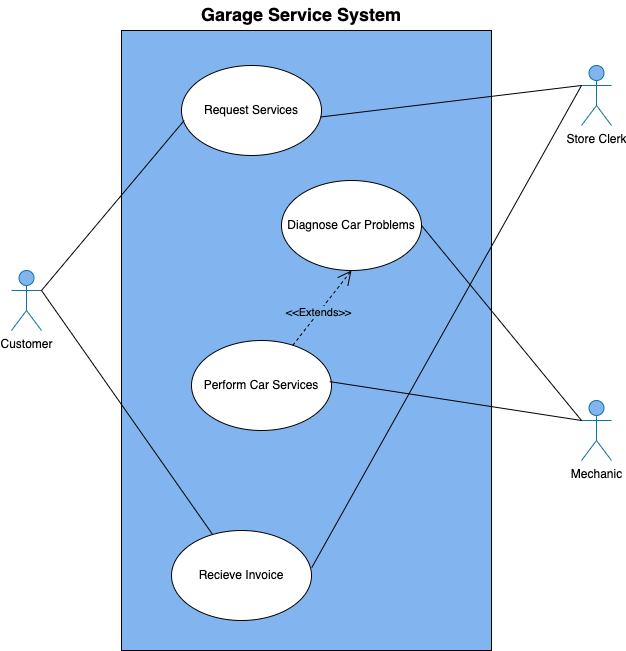

The diagram above was exported from draw.io. Its source (the exported page's mxGraphModel, read from the mxfile embedded in the PNG):
<mxGraphModel dx="1272" dy="712" grid="1" gridSize="10" guides="1" tooltips="1" connect="1" arrows="1" fold="1" page="1" pageScale="1" pageWidth="1400" pageHeight="850" math="0" shadow="0">
  <root>
    <mxCell id="0" />
    <mxCell id="1" parent="0" />
    <mxCell id="2zezhpM-UouO0I5K_s2Z-1" value="" style="rounded=0;whiteSpace=wrap;html=1;fillColor=#82B5F0;" parent="1" vertex="1">
      <mxGeometry x="520" y="70" width="370" height="620" as="geometry" />
    </mxCell>
    <mxCell id="2zezhpM-UouO0I5K_s2Z-2" value="Customer" style="shape=umlActor;verticalLabelPosition=bottom;verticalAlign=top;html=1;outlineConnect=0;fillColor=#82B5F0;strokeColor=#10739e;" parent="1" vertex="1">
      <mxGeometry x="410" y="310" width="30" height="60" as="geometry" />
    </mxCell>
    <mxCell id="2zezhpM-UouO0I5K_s2Z-4" value="Store Clerk" style="shape=umlActor;verticalLabelPosition=bottom;verticalAlign=top;html=1;outlineConnect=0;fillColor=#82B5F0;strokeColor=#10739e;" parent="1" vertex="1">
      <mxGeometry x="980" y="105" width="30" height="60" as="geometry" />
    </mxCell>
    <mxCell id="2zezhpM-UouO0I5K_s2Z-5" value="Mechanic" style="shape=umlActor;verticalLabelPosition=bottom;verticalAlign=top;html=1;outlineConnect=0;fillColor=#82B5F0;strokeColor=#10739e;" parent="1" vertex="1">
      <mxGeometry x="980" y="440" width="30" height="60" as="geometry" />
    </mxCell>
    <mxCell id="2zezhpM-UouO0I5K_s2Z-8" value="Request Services" style="ellipse;whiteSpace=wrap;html=1;" parent="1" vertex="1">
      <mxGeometry x="580" y="105" width="140" height="90" as="geometry" />
    </mxCell>
    <mxCell id="2zezhpM-UouO0I5K_s2Z-9" value="Diagnose Car Problems" style="ellipse;whiteSpace=wrap;html=1;" parent="1" vertex="1">
      <mxGeometry x="680" y="220" width="140" height="90" as="geometry" />
    </mxCell>
    <mxCell id="2zezhpM-UouO0I5K_s2Z-11" value="Perform Car Services" style="ellipse;whiteSpace=wrap;html=1;" parent="1" vertex="1">
      <mxGeometry x="590" y="380" width="140" height="90" as="geometry" />
    </mxCell>
    <mxCell id="2zezhpM-UouO0I5K_s2Z-14" value="" style="endArrow=none;html=1;rounded=0;entryX=0.019;entryY=0.611;entryDx=0;entryDy=0;exitX=1;exitY=0.3333333333333333;exitDx=0;exitDy=0;exitPerimeter=0;entryPerimeter=0;" parent="1" target="2zezhpM-UouO0I5K_s2Z-8" edge="1" source="2zezhpM-UouO0I5K_s2Z-2">
      <mxGeometry width="50" height="50" relative="1" as="geometry">
        <mxPoint x="190" y="370" as="sourcePoint" />
        <mxPoint x="330" y="310" as="targetPoint" />
      </mxGeometry>
    </mxCell>
    <mxCell id="2zezhpM-UouO0I5K_s2Z-15" value="" style="endArrow=none;html=1;rounded=0;entryX=0;entryY=0.3333333333333333;entryDx=0;entryDy=0;entryPerimeter=0;exitX=1;exitY=0.5;exitDx=0;exitDy=0;" parent="1" source="2zezhpM-UouO0I5K_s2Z-9" target="2zezhpM-UouO0I5K_s2Z-5" edge="1">
      <mxGeometry width="50" height="50" relative="1" as="geometry">
        <mxPoint x="620" y="280" as="sourcePoint" />
        <mxPoint x="670" y="230" as="targetPoint" />
      </mxGeometry>
    </mxCell>
    <mxCell id="2zezhpM-UouO0I5K_s2Z-17" value="" style="endArrow=none;html=1;rounded=0;entryX=0;entryY=0.3333333333333333;entryDx=0;entryDy=0;entryPerimeter=0;exitX=0.988;exitY=0.457;exitDx=0;exitDy=0;exitPerimeter=0;" parent="1" source="2zezhpM-UouO0I5K_s2Z-11" target="2zezhpM-UouO0I5K_s2Z-5" edge="1">
      <mxGeometry width="50" height="50" relative="1" as="geometry">
        <mxPoint x="580" y="325" as="sourcePoint" />
        <mxPoint x="695" y="270" as="targetPoint" />
      </mxGeometry>
    </mxCell>
    <mxCell id="Fo376WhiwgSBe0o3vTAO-2" value="Recieve Invoice" style="ellipse;whiteSpace=wrap;html=1;" vertex="1" parent="1">
      <mxGeometry x="570" y="570" width="140" height="90" as="geometry" />
    </mxCell>
    <mxCell id="Fo376WhiwgSBe0o3vTAO-10" value="" style="endArrow=none;html=1;rounded=0;exitX=1;exitY=0.3333333333333333;exitDx=0;exitDy=0;exitPerimeter=0;" edge="1" parent="1" source="2zezhpM-UouO0I5K_s2Z-2" target="Fo376WhiwgSBe0o3vTAO-2">
      <mxGeometry width="50" height="50" relative="1" as="geometry">
        <mxPoint x="250" y="400" as="sourcePoint" />
        <mxPoint x="300" y="350" as="targetPoint" />
      </mxGeometry>
    </mxCell>
    <mxCell id="Fo376WhiwgSBe0o3vTAO-15" value="" style="endArrow=none;html=1;rounded=0;entryX=0;entryY=0.3333333333333333;entryDx=0;entryDy=0;entryPerimeter=0;exitX=1.002;exitY=0.412;exitDx=0;exitDy=0;exitPerimeter=0;" edge="1" parent="1" source="Fo376WhiwgSBe0o3vTAO-2" target="2zezhpM-UouO0I5K_s2Z-4">
      <mxGeometry width="50" height="50" relative="1" as="geometry">
        <mxPoint x="702.630794602173" y="632.41661134029" as="sourcePoint" />
        <mxPoint x="820" y="190" as="targetPoint" />
      </mxGeometry>
    </mxCell>
    <mxCell id="Fo376WhiwgSBe0o3vTAO-41" value="" style="endArrow=none;html=1;rounded=0;exitX=0.995;exitY=0.572;exitDx=0;exitDy=0;exitPerimeter=0;entryX=0;entryY=0.3333333333333333;entryDx=0;entryDy=0;entryPerimeter=0;" edge="1" parent="1" source="2zezhpM-UouO0I5K_s2Z-8" target="2zezhpM-UouO0I5K_s2Z-4">
      <mxGeometry width="50" height="50" relative="1" as="geometry">
        <mxPoint x="760" y="480" as="sourcePoint" />
        <mxPoint x="810" y="430" as="targetPoint" />
      </mxGeometry>
    </mxCell>
    <mxCell id="Fo376WhiwgSBe0o3vTAO-42" style="edgeStyle=orthogonalEdgeStyle;rounded=0;orthogonalLoop=1;jettySize=auto;html=1;exitX=0.5;exitY=1;exitDx=0;exitDy=0;" edge="1" parent="1" source="2zezhpM-UouO0I5K_s2Z-11" target="2zezhpM-UouO0I5K_s2Z-11">
      <mxGeometry relative="1" as="geometry" />
    </mxCell>
    <mxCell id="Fo376WhiwgSBe0o3vTAO-50" value="&amp;lt;&amp;lt;Extends&amp;gt;&amp;gt;" style="endArrow=open;endSize=12;dashed=1;html=1;rounded=0;entryX=0.5;entryY=1;entryDx=0;entryDy=0;labelBackgroundColor=#82B5F0;" edge="1" parent="1" source="2zezhpM-UouO0I5K_s2Z-11" target="2zezhpM-UouO0I5K_s2Z-9">
      <mxGeometry x="-0.1429" width="160" relative="1" as="geometry">
        <mxPoint x="680" y="480" as="sourcePoint" />
        <mxPoint x="700" y="330" as="targetPoint" />
        <Array as="points" />
        <mxPoint as="offset" />
      </mxGeometry>
    </mxCell>
    <mxCell id="Fo376WhiwgSBe0o3vTAO-51" value="Garage Service System" style="text;align=center;fontStyle=1;verticalAlign=middle;spacingLeft=3;spacingRight=3;strokeColor=none;rotatable=0;points=[[0,0.5],[1,0.5]];portConstraint=eastwest;fontSize=18;" vertex="1" parent="1">
      <mxGeometry x="610" y="40" width="180" height="26" as="geometry" />
    </mxCell>
  </root>
</mxGraphModel>